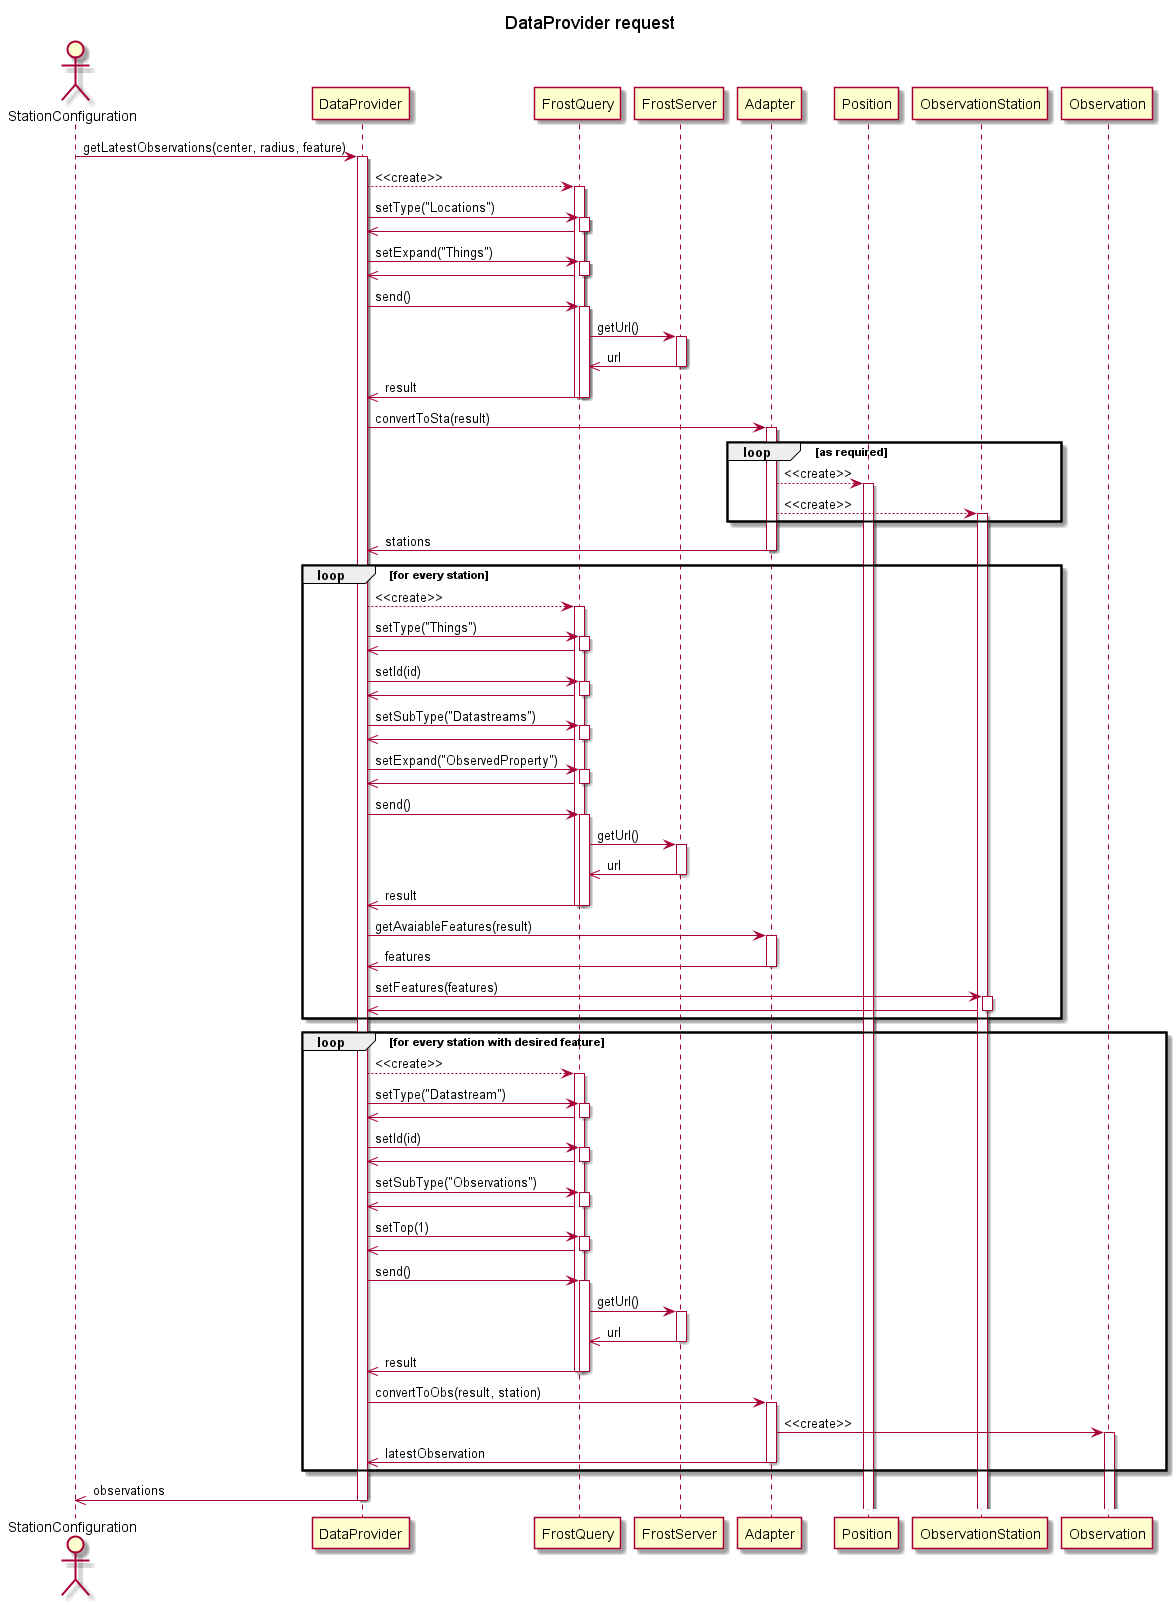

The diagram above was rendered by PlantUML. Its source (embedded in the PNG):
@startuml FrostSeq

title DataProvider request

actor StationConfiguration
participant DataProvider
participant FrostQuery
participant FrostServer
participant Adapter
participant Position
participant ObservationStation
participant Observation


StationConfiguration -> DataProvider ++ : getLatestObservations(center, radius, feature)
DataProvider --> FrostQuery ++ : <<create>>
DataProvider -> FrostQuery ++ : setType("Locations")
FrostQuery ->> DataProvider -- 
DataProvider -> FrostQuery ++ : setExpand("Things")
FrostQuery ->> DataProvider --
DataProvider -> FrostQuery ++ : send()
FrostQuery -> FrostServer ++ : getUrl()
FrostServer ->> FrostQuery -- : url
FrostQuery ->> DataProvider -- : result
deactivate FrostQuery
DataProvider -> Adapter ++ : convertToSta(result)
loop as required
Adapter --> Position ++ : <<create>>
Adapter --> ObservationStation ++ : <<create>>
end
Adapter ->> DataProvider -- : stations
loop for every station
DataProvider --> FrostQuery ++ : <<create>>
DataProvider -> FrostQuery ++ : setType("Things")
FrostQuery ->> DataProvider -- 
DataProvider -> FrostQuery ++ : setId(id)
FrostQuery ->> DataProvider -- 
DataProvider -> FrostQuery ++ : setSubType("Datastreams")
FrostQuery ->> DataProvider -- 
DataProvider -> FrostQuery ++ : setExpand("ObservedProperty")
FrostQuery ->> DataProvider -- 
DataProvider -> FrostQuery ++ : send()
FrostQuery -> FrostServer ++ : getUrl()
FrostServer ->> FrostQuery -- : url
FrostQuery ->> DataProvider -- : result
deactivate FrostQuery
DataProvider -> Adapter ++ : getAvaiableFeatures(result)
Adapter ->> DataProvider -- : features
deactivate FrostQuery
DataProvider -> ObservationStation ++ : setFeatures(features)
ObservationStation ->> DataProvider -- 
end
loop for every station with desired feature
DataProvider --> FrostQuery ++ : <<create>>
DataProvider -> FrostQuery ++ : setType("Datastream")
FrostQuery ->> DataProvider -- 
DataProvider -> FrostQuery ++ : setId(id)
FrostQuery ->> DataProvider --
DataProvider -> FrostQuery ++ : setSubType("Observations")
FrostQuery ->> DataProvider --
DataProvider -> FrostQuery ++ : setTop(1)
FrostQuery ->> DataProvider --
DataProvider -> FrostQuery ++ : send()
FrostQuery -> FrostServer ++ : getUrl()
FrostServer ->> FrostQuery -- : url
FrostQuery ->> DataProvider -- : result
deactivate FrostQuery
DataProvider -> Adapter ++ : convertToObs(result, station)
Adapter -> Observation ++ : <<create>>
Adapter ->> DataProvider -- : latestObservation
end
DataProvider ->> StationConfiguration -- : observations 


@enduml